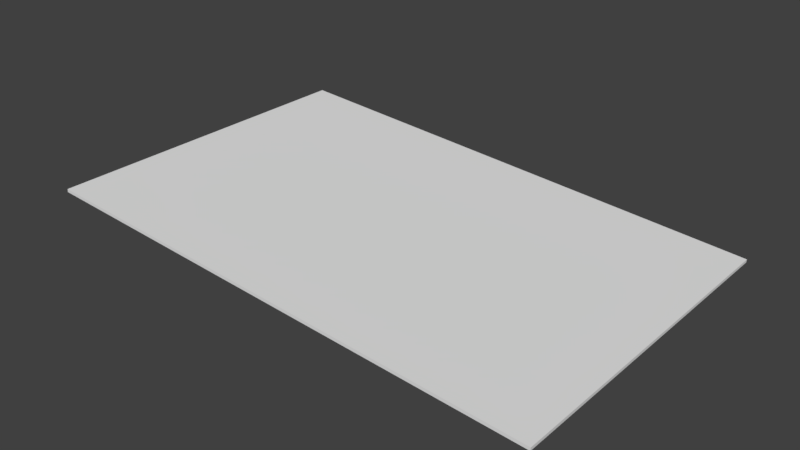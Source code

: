# Source: LotteryTicket.blend  (saved by Blender 2.79.0; exported with 4.5.12 LTS)
import bpy
from mathutils import Matrix  # noqa: F401  (used for matrix-valued properties, if any)

bpy.ops.wm.read_factory_settings(use_empty=True)
scene = bpy.context.scene
scene.name = 'Scene'

# ---- collections
col_collection_1 = bpy.data.collections.new('Collection 1'); scene.collection.children.link(col_collection_1)

# ---- images (referenced by path relative to the original .blend; pixels are not part of the script)
import os
ASSET_DIR = os.environ.get("B2B_ASSET_DIR", "")  # directory of the original .blend (textures are referenced by path, not embedded)
HERE = os.path.dirname(os.path.abspath(__file__))  # packed textures are extracted next to this script under _unpacked/

def load_image(name, relpath, width, height, colorspace="sRGB"):
    """Load a texture the original file referenced (path relative to the .blend, or extracted next to this script)."""
    p = next((c for c in (os.path.join(HERE, relpath), os.path.join(ASSET_DIR, relpath)) if relpath and os.path.exists(c)), "")
    if p:
        img = bpy.data.images.load(p, check_existing=True)
        img.name = name
    else:  # same state as the original file: an image datablock whose file is absent (Cycles renders it pink)
        img = bpy.data.images.new(name, width, height)
        img.source = "FILE"
        img.filepath = "//" + (relpath or name)
    img.colorspace_settings.name = colorspace
    return img
img_lottryticket = load_image('LottryTicket', 'LottryTicket.png', 1024, 1024, 'sRGB')

# ---- materials (node trees are filled in below, after node groups)
mat_lotteryticket = bpy.data.materials.new('LotteryTicket')
mat_lotteryticket.alpha_threshold = 0.0
mat_lotteryticket.roughness = 0.5

# ---- material node trees
mat_lotteryticket.use_nodes = True; mat_lotteryticket.node_tree.nodes.clear()
_N = mat_lotteryticket.node_tree.nodes; _L = mat_lotteryticket.node_tree.links
n0 = _N.new('ShaderNodeOutputMaterial'); n0.name = 'Material Output'; n0.location = (300, 300)
n1 = _N.new('ShaderNodeBsdfDiffuse'); n1.name = 'Diffuse BSDF'; n1.location = (10, 300)
n2 = _N.new('ShaderNodeTexImage'); n2.name = 'Image Texture'; n2.location = (-174, 346)
n2.width = 140
n2.image = img_lottryticket
_L.new(n1.outputs[0], n0.inputs[0])
n0.is_active_output = True

# ---- world
world_world = bpy.data.worlds.new('World'); scene.world = world_world
world_world.color = (0.05088, 0.05088, 0.05088)
world_world.use_sun_shadow = False
world_world.sun_shadow_jitter_overblur = 0.0
world_world.cycles.sampling_method = 'MANUAL'

# ---- meshes
me_cube = bpy.data.meshes.new('Cube')
me_cube.from_pydata([(1.0, 1.0, -1.0), (1.0, -1.0, -1.0), (-1.0, -1.0, -1.0), (-1.0, 1.0, -1.0), (1.0, 1.0, 1.0), (1.0, -1.0, 1.0), (-1.0, -1.0, 1.0), (-1.0, 1.0, 1.0)], [], [(0, 1, 2, 3), (4, 7, 6, 5), (0, 4, 5, 1), (1, 5, 6, 2), (2, 6, 7, 3), (4, 0, 3, 7)])
_uv = me_cube.uv_layers.new(name='UVMap')
_uv.uv.foreach_set('vector', [0.6804, 0.01376, 0.9862, 0.01376, 0.9862, 0.3196, 0.6804, 0.3196, 0.3196, 0.3471, 0.3196, 0.6529, 0.01376, 0.6529, 0.01376, 0.3471, 0.6529, 0.3196, 0.3471, 0.3196, 0.3471, 0.01376, 0.6529, 0.01376, 0.01376, 0.3196, 0.01376, 0.01376, 0.3196, 0.01376, 0.3196, 0.3196, 0.3196, 0.9862, 0.01376, 0.9862, 0.01376, 0.6804, 0.3196, 0.6804, 0.3471, 0.3471, 0.6529, 0.3471, 0.6529, 0.6529, 0.3471, 0.6529])
me_cube.materials.append(mat_lotteryticket)
me_cube.use_remesh_preserve_volume = False
me_cube.use_remesh_preserve_attributes = False
me_cube.use_mirror_vertex_groups = False
me_cube.update()

# ---- objects
ob_cube = bpy.data.objects.new('Cube', me_cube)

# ---- transforms, parenting, visibility, modifiers, constraints
ob_cube.location = (0.0, 0.0, -0.008116)
ob_cube.rotation_euler = (0.0, 0.07246, 0.0)
ob_cube.scale = (1.876, 1.243, 0.01145)
ob_cube.lock_rotations_4d = False
ob_cube.empty_display_type = 'ARROWS'
ob_cube.lineart.crease_threshold = 0.0

# ---- collection membership
col_collection_1.objects.link(ob_cube)

# ---- scene / render settings (as saved in the file)
scene.frame_start = 1; scene.frame_end = 250; scene.frame_set(1)
scene.render.engine = 'CYCLES'
scene.render.resolution_percentage = 50
scene.render.dither_intensity = 0.0
scene.cycles.use_denoising = False
scene.cycles.samples = 128
scene.cycles.sampling_pattern = 'TABULATED_SOBOL'
scene.cycles.use_adaptive_sampling = False
scene.cycles.use_light_tree = False
scene.cycles.blur_glossy = 0.0
scene.cycles.sample_clamp_indirect = 0.0
scene.view_settings.view_transform = 'Standard'
bpy.context.view_layer.update()

# ---- added for rendering (the .blend has no active camera and no usable light): camera, sun
cam_auto = bpy.data.cameras.new('AutoCamera')
cam_auto.lens = 50.0
cam_auto.sensor_width = 36.0
cam_auto.clip_end = 1000.0
ob_auto_camera = bpy.data.objects.new('AutoCamera', cam_auto)
scene.collection.objects.link(ob_auto_camera)
ob_auto_camera.location = (4.16729, -5.00075, 3.32572)
ob_auto_camera.rotation_euler = (1.09748, -7.21219e-08, 0.694738)
scene.camera = ob_auto_camera
light_auto_sun = bpy.data.lights.new('AutoSun', 'SUN')
light_auto_sun.energy = 3.0
light_auto_sun.angle = 0.0523599
ob_auto_sun = bpy.data.objects.new('AutoSun', light_auto_sun)
scene.collection.objects.link(ob_auto_sun)
ob_auto_sun.rotation_euler = (0.872665, 0.174533, 0.523599)
bpy.context.view_layer.update()
